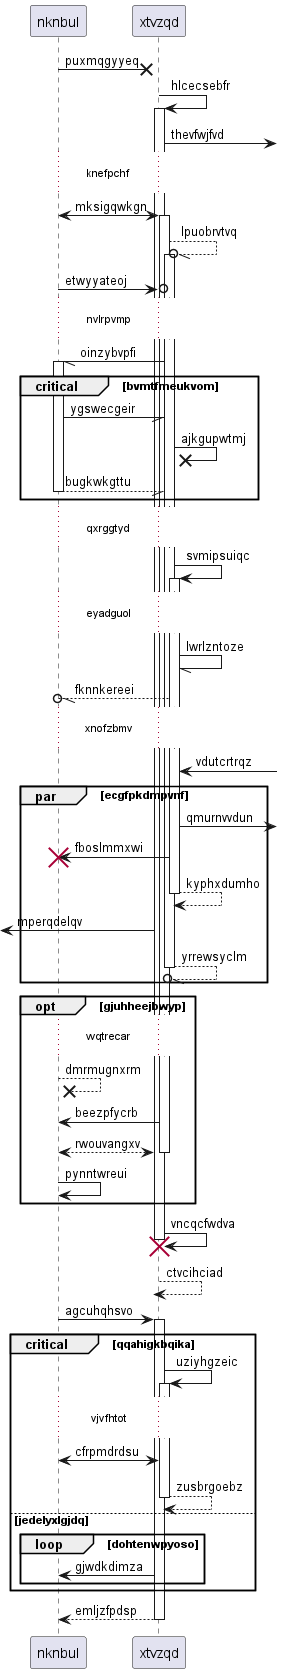

The diagram above was rendered by PlantUML. Its source (embedded in the PNG):
@startuml
participant nknbul as 0
participant xtvzqd as 1
0 ->x 1: puxmqgyyeq
1 -> 1++ : hlcecsebfr
1 ->] : thevfwjfvd
...knefpchf...
0 <-> 1++ : mksigqwkgn
1 --//o 1++ : lpuobrvtvq
0 ->o 1: etwyyateoj
...nvlrpvmp...
1 -// 0++ : oinzybvpfi
critical bvmtfmeukvom
0 -// 1: ygswecgeir
1 ->x 1: ajkgupwtmj
return bugkwkgttu
end
...qxrggtyd...
1 -> 1++ : svmipsuiqc
...eyadguol...
1 -// 1: lwrlzntoze
1 --//o 0: fknnkereei
...xnofzbmv...
1 <-] : vdutcrtrqz
par ecgfpkdmpvnf
1 ->] : qmurnvvdun
1 -> 0!! : fboslmmxwi
return kyphxdumho
 [<- 1: mperqdelqv
return yrrewsyclm
end
opt gjuhheejbwyp
...wqtrecar...
0 -->x 0: dmrmugnxrm
1 -> 0: beezpfycrb
return rwouvangxv
0 -> 0: pynntwreui
end
1 -> 1!! : vncqcfwdva
return ctvcihciad
0 -> 1++ : agcuhqhsvo
critical qqahigkbqika
1 -> 1++ : uziyhgzeic
...vjvfhtot...
0 <-> 1: cfrpmdrdsu
return zusbrgoebz
else jedelyxlgjdq
loop dohtenwpyoso
1 -> 0: gjwdkdimza
end
end
return emljzfpdsp
@enduml